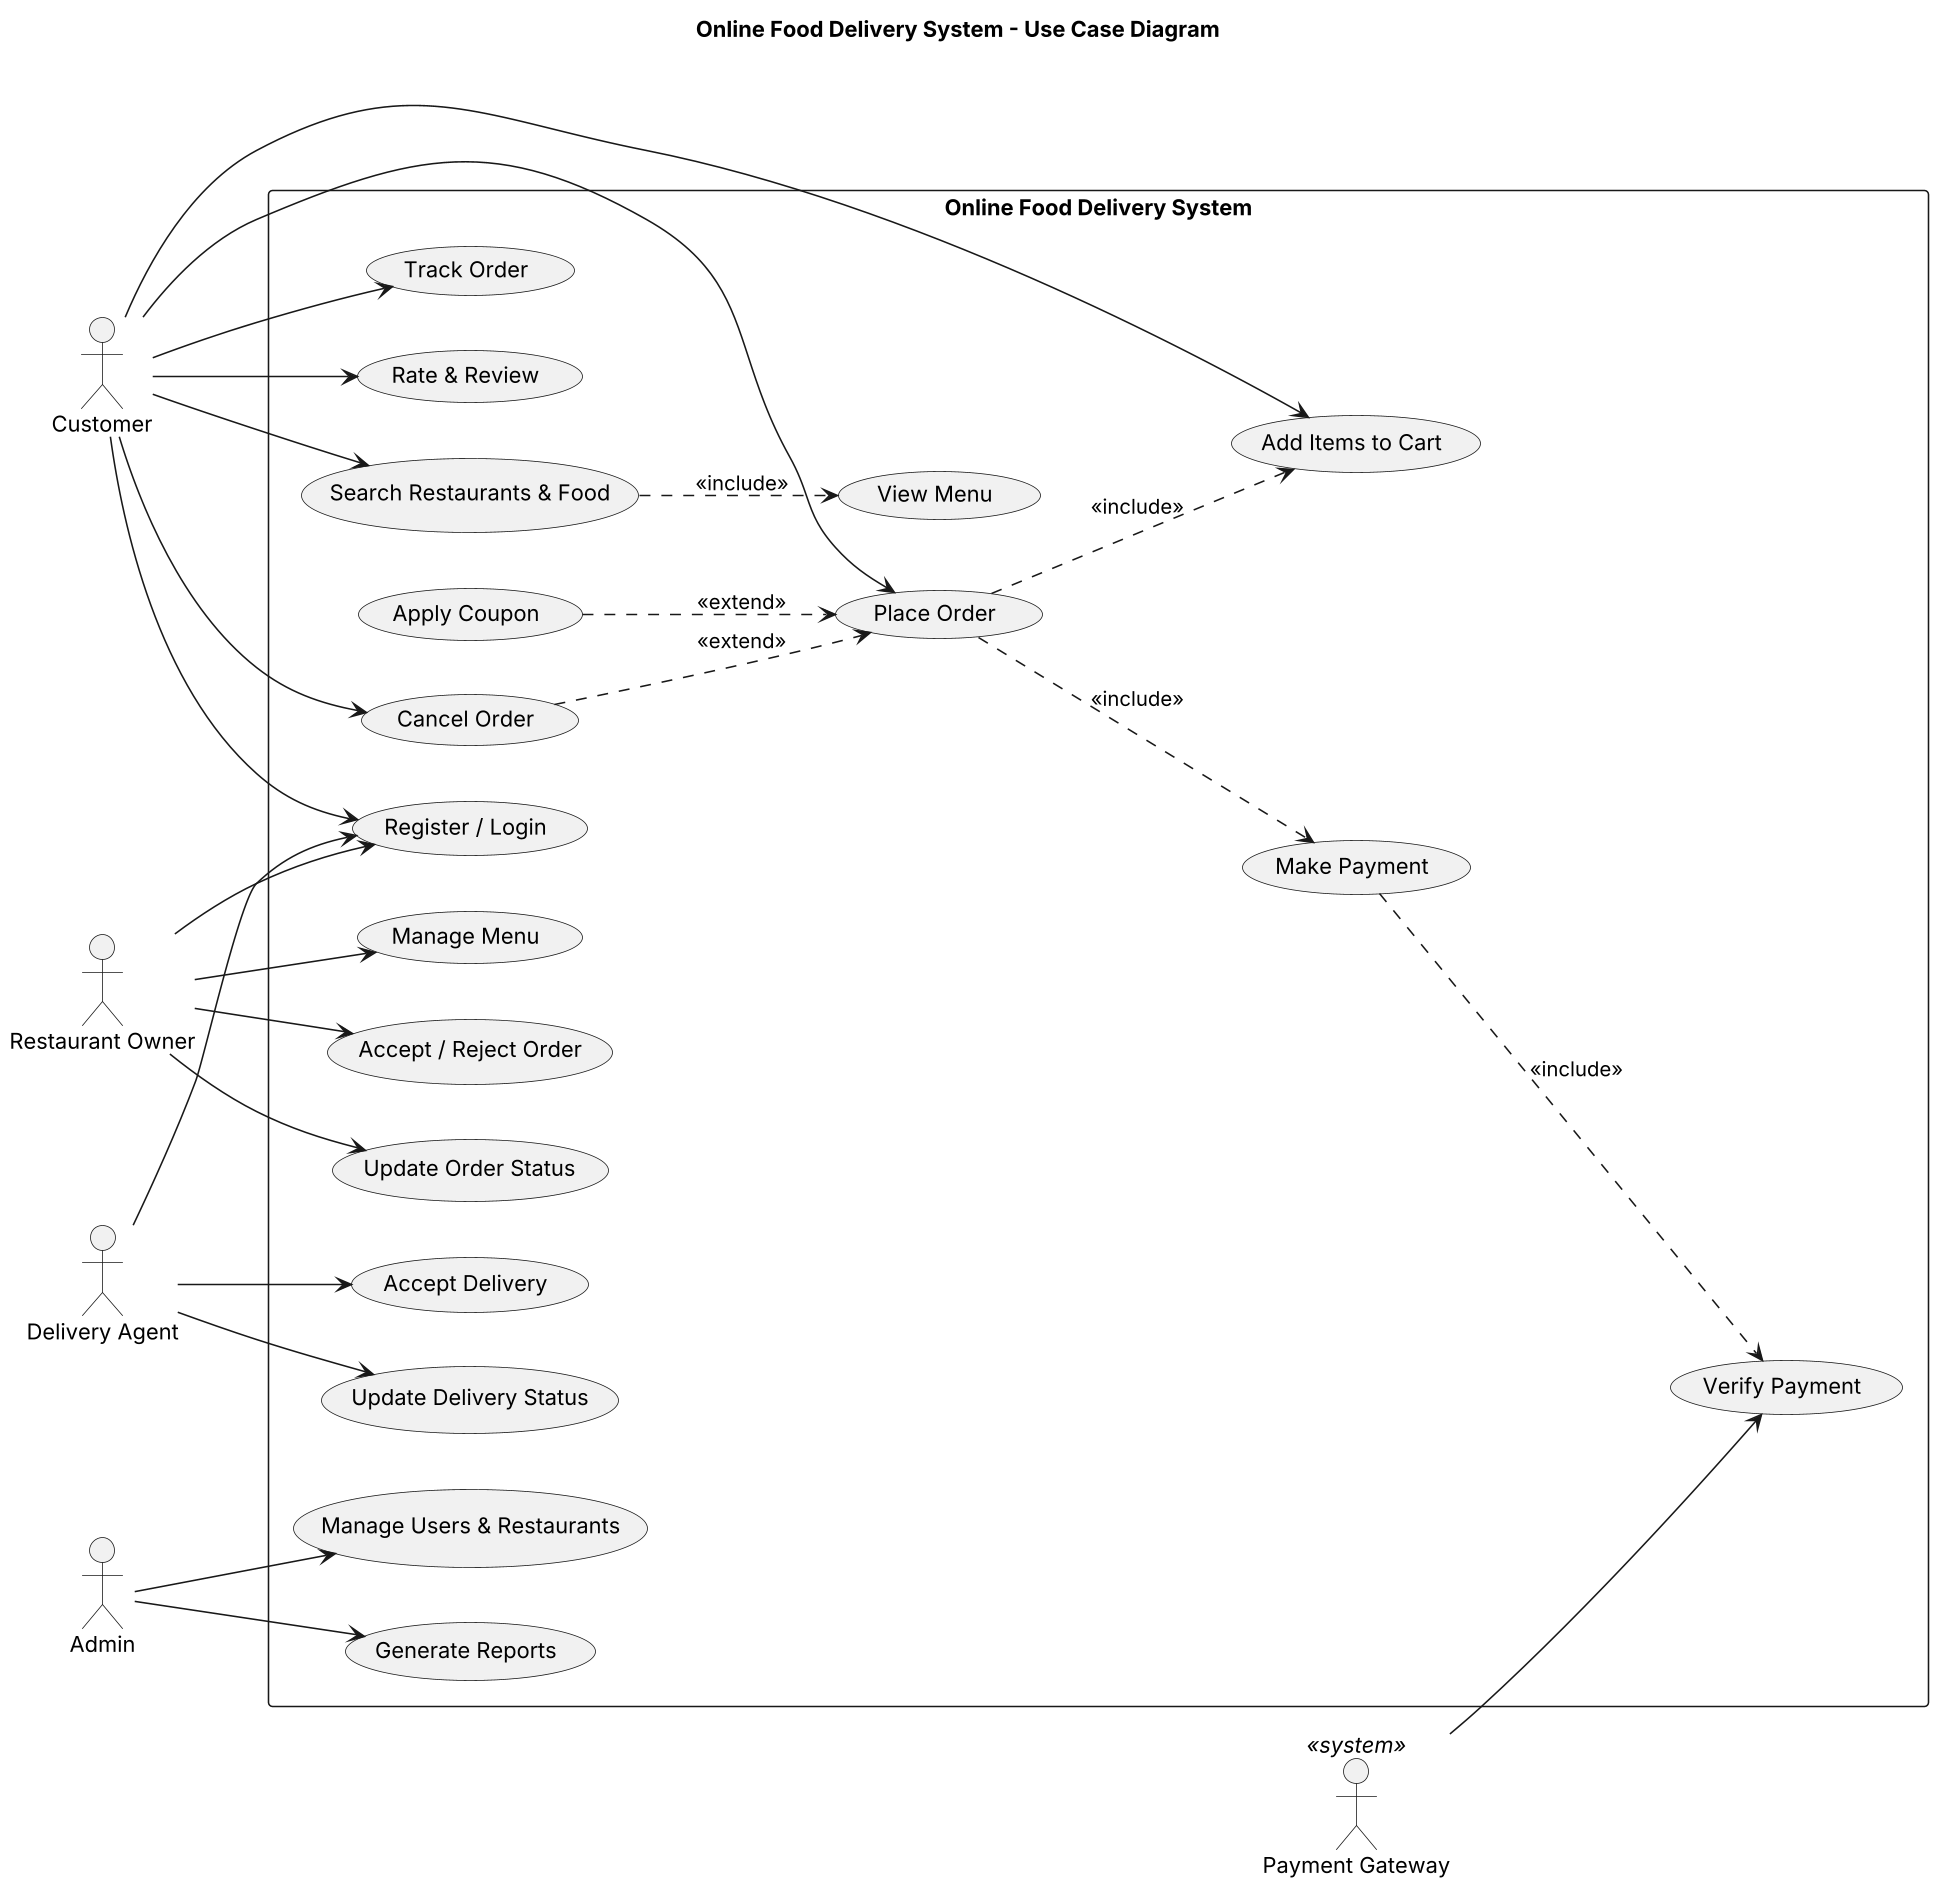

The diagram above was rendered by PlantUML. Its source (embedded in the PNG):
@startuml
skinparamlocked dpi 150
title Online Food Delivery System - Use Case Diagram
left to right direction
skinparam shadowing false
actor Customer
actor "Restaurant Owner" as Owner
actor "Delivery Agent" as Agent
actor Admin
actor "Payment Gateway" as PG <<system>>

rectangle "Online Food Delivery System" {
  usecase "Register / Login" as UC1
  usecase "Search Restaurants & Food" as UC2
  usecase "View Menu" as UC3
  usecase "Add Items to Cart" as UC4
  usecase "Place Order" as UC5
  usecase "Make Payment" as UC6
  usecase "Track Order" as UC7
  usecase "Rate & Review" as UC8
  usecase "Cancel Order" as UC9
  usecase "Manage Menu" as UC10
  usecase "Accept / Reject Order" as UC11
  usecase "Update Order Status" as UC12
  usecase "Accept Delivery" as UC13
  usecase "Update Delivery Status" as UC14
  usecase "Manage Users & Restaurants" as UC15
  usecase "Generate Reports" as UC16
  usecase "Apply Coupon" as UC17
  usecase "Verify Payment" as UC18
}

Customer --> UC1
Customer --> UC2
Customer --> UC4
Customer --> UC5
Customer --> UC7
Customer --> UC8
Customer --> UC9
Owner --> UC1
Owner --> UC10
Owner --> UC11
Owner --> UC12
Agent --> UC1
Agent --> UC13
Agent --> UC14
Admin --> UC15
Admin --> UC16
PG --> UC18

UC2 ..> UC3 : <<include>>
UC5 ..> UC4 : <<include>>
UC5 ..> UC6 : <<include>>
UC6 ..> UC18 : <<include>>
UC17 ..> UC5 : <<extend>>
UC9 ..> UC5 : <<extend>>
@enduml